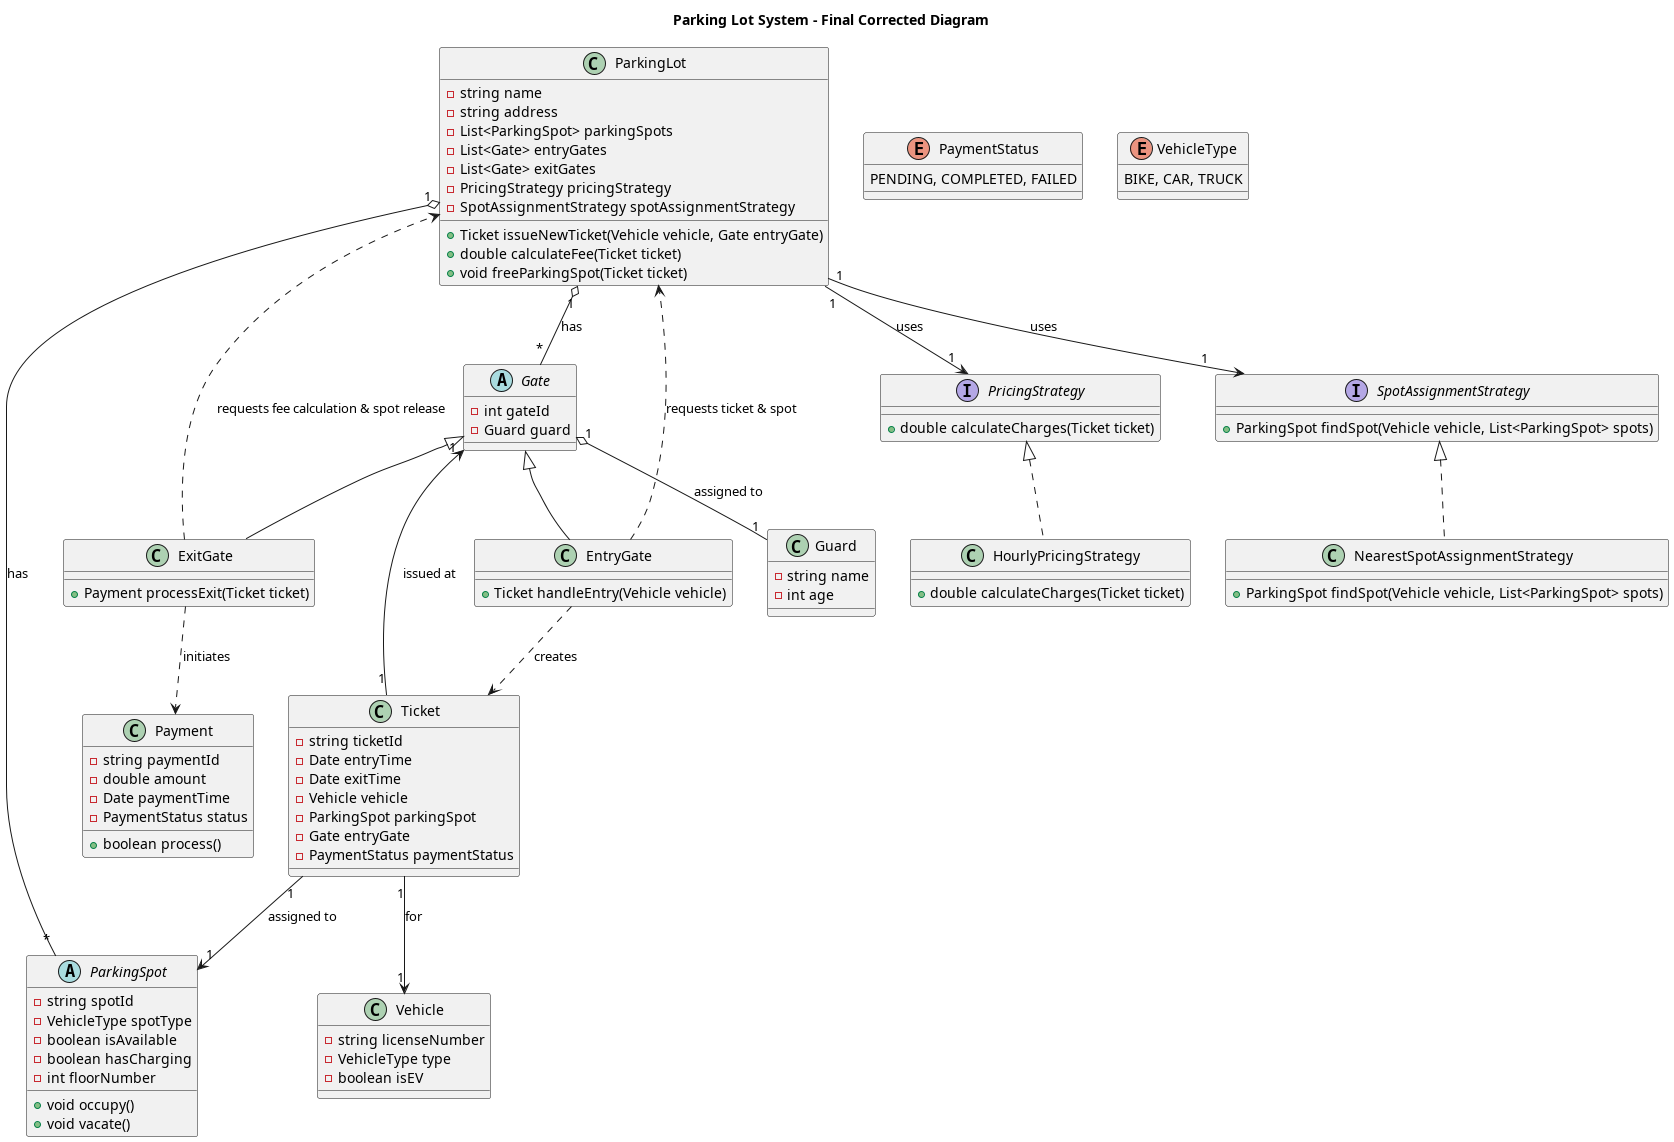

The diagram above was rendered by PlantUML. Its source (embedded in the PNG):
@startuml
title Parking Lot System - Final Corrected Diagram


class ParkingLot {
    - string name
    - string address
    - List<ParkingSpot> parkingSpots
    - List<Gate> entryGates
    - List<Gate> exitGates
    - PricingStrategy pricingStrategy
    - SpotAssignmentStrategy spotAssignmentStrategy
    + Ticket issueNewTicket(Vehicle vehicle, Gate entryGate)
    + double calculateFee(Ticket ticket)
    + void freeParkingSpot(Ticket ticket)
}

' Gates are interfaces and depend on the ParkingLot for logic.
abstract class Gate {
    - int gateId
    - Guard guard
}
class EntryGate extends Gate {
    + Ticket handleEntry(Vehicle vehicle)
}
class ExitGate extends Gate {
    + Payment processExit(Ticket ticket)
}

' The Guard is a person who operates the Gate.
class Guard {
    - string name
    - int age
}

' Vehicle and Ticket are core data models.
class Vehicle {
    - string licenseNumber
    - VehicleType type
    - boolean isEV
}
class Ticket {
    - string ticketId
    - Date entryTime
    - Date exitTime
    - Vehicle vehicle
    - ParkingSpot parkingSpot
    - Gate entryGate
    - PaymentStatus paymentStatus
}


abstract class ParkingSpot {
    - string spotId
    - VehicleType spotType
    - boolean isAvailable
    - boolean hasCharging
    - int floorNumber
    + void occupy()
    + void vacate()
}


class Payment {
    - string paymentId
    - double amount
    - Date paymentTime
    - PaymentStatus status
    + boolean process()
}
enum PaymentStatus {
    PENDING, COMPLETED, FAILED
}
enum VehicleType {
    BIKE, CAR, TRUCK
}

' --- Strategies ---
interface PricingStrategy {
    + double calculateCharges(Ticket ticket)
}
class HourlyPricingStrategy implements PricingStrategy {
    + double calculateCharges(Ticket ticket)
}
interface SpotAssignmentStrategy {
    + ParkingSpot findSpot(Vehicle vehicle, List<ParkingSpot> spots)
}
class NearestSpotAssignmentStrategy implements SpotAssignmentStrategy {
    + ParkingSpot findSpot(Vehicle vehicle, List<ParkingSpot> spots)
}


' --- Relationships (Corrected) ---

' CORRECTED: ParkingLot HAS parts, but doesn't OWN their existence -> Aggregation (o--)
ParkingLot "1" o-- "*" ParkingSpot : has
ParkingLot "1" o-- "*" Gate : has

' CORRECTED: ParkingLot USES strategies -> Association (-->)
ParkingLot "1" --> "1" PricingStrategy : uses
ParkingLot "1" --> "1" SpotAssignmentStrategy : uses

' A Gate has a Guard assigned to it.
Gate "1" o-- "1" Guard : assigned to

' CORRECTED: Ticket is associated with independent objects -> Association (-->)
Ticket "1" --> "1" Vehicle : for
Ticket "1" --> "1" ParkingSpot : assigned to
Ticket "1" --> "1" Gate : issued at

' CORRECTED: Gates DEPEND on ParkingLot for core logic -> Dependency (..>)
EntryGate ..> ParkingLot : requests ticket & spot
ExitGate ..> ParkingLot : requests fee calculation & spot release

' CORRECTED: Gates CREATE Tickets/Payments, they don't own them -> Dependency (..>)
EntryGate ..> Ticket : creates
ExitGate ..> Payment : initiates

@enduml